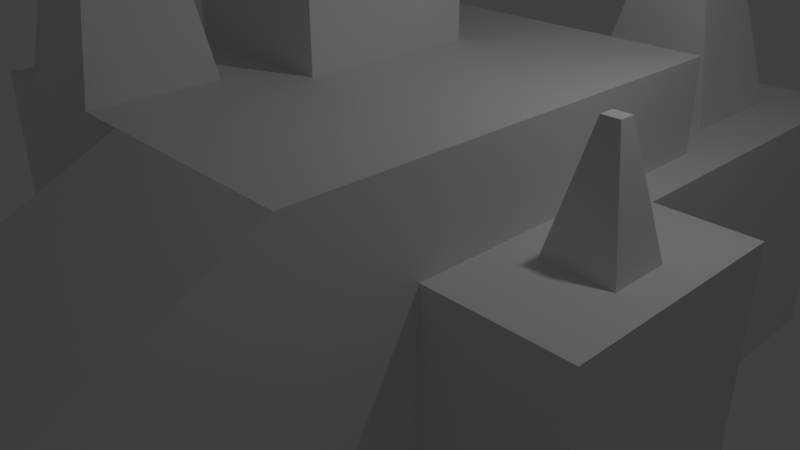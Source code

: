 # Source: buildz.blend  (saved by Blender 2.79.0; exported with 4.5.12 LTS)
import bpy
from mathutils import Matrix  # noqa: F401  (used for matrix-valued properties, if any)

bpy.ops.wm.read_factory_settings(use_empty=True)
scene = bpy.context.scene
scene.name = 'Scene'

# ---- collections
col_collection_1 = bpy.data.collections.new('Collection 1'); scene.collection.children.link(col_collection_1)

# ---- materials (node trees are filled in below, after node groups)
mat_material = bpy.data.materials.new('Material')
mat_material.alpha_threshold = 0.0
mat_material.use_transparent_shadow = False
mat_material.roughness = 0.5
mat_material.line_color = (0.0, 0.0, 0.0, 1.0)

# ---- material node trees

# ---- world
world_world = bpy.data.worlds.new('World'); scene.world = world_world
world_world.color = (0.05088, 0.05088, 0.05088)
world_world.use_sun_shadow = False
world_world.sun_shadow_jitter_overblur = 0.0
world_world.cycles.sampling_method = 'MANUAL'

# ---- cameras
cam_camera = bpy.data.cameras.new('Camera')
cam_camera.clip_end = 100.0
cam_camera.lens = 35.0
cam_camera.sensor_width = 32.0
cam_camera.sensor_height = 18.0
cam_camera.ortho_scale = 7.314
cam_camera.dof.focus_distance = 0.0
cam_camera.dof.aperture_fstop = 128.0

# ---- lights
light_lamp = bpy.data.lights.new('Lamp', 'POINT')
light_lamp.transmission_factor = 0.0
light_lamp.cutoff_distance = 30.0
light_lamp.energy = 100.0
light_lamp.shadow_buffer_clip_start = 1.001
light_lamp.shadow_soft_size = 0.1
light_lamp.shadow_maximum_resolution = 0.006
light_lamp.use_absolute_resolution = True

# ---- meshes
me_cube = bpy.data.meshes.new('Cube')
me_cube.from_pydata([(25.0, 31.25, -25.0), (25.0, -31.25, -25.0), (-25.0, -31.25, -25.0), (-25.0, 31.25, -25.0), (25.0, 31.25, 25.0), (25.0, -31.25, 25.0), (-25.0, -31.25, 25.0), (-25.0, 31.25, 25.0), (3.815e-06, 31.25, -25.0), (25.0, 31.25, 0.0), (-25.0, 31.25, 0.0), (7.629e-06, 31.25, 25.0), (5.722e-06, 31.25, 0.0), (25.0, 31.25, -25.0), (25.0, -31.25, -25.0), (25.0, 31.25, 0.0), (25.0, 31.25, 25.0), (25.0, -31.25, 25.0), (-1.907e-06, -31.25, -25.0), (25.0, -31.25, 0.0), (-25.0, -31.25, 0.0), (-1.144e-05, -31.25, 25.0), (-7.629e-06, -31.25, 0.0), (25.0, 31.25, 12.5), (12.5, 31.25, 25.0), (6.676e-06, 31.25, 12.5), (12.5, 31.25, 12.5), (25.0, 66.25, -25.0), (1.113e-05, 66.25, -25.0), (25.0, 66.25, 7.935e-06), (12.5, 66.25, 7.935e-06), (1.303e-05, 66.25, 7.935e-06), (25.0, 66.25, 12.5), (1.399e-05, 66.25, 12.5), (12.5, 66.25, 12.5), (25.0, -31.25, 12.5), (12.5, -31.25, 25.0), (25.0, -31.25, 12.5), (-9.537e-06, -31.25, 12.5), (12.5, -31.25, 12.5), (25.0, -56.25, -25.0), (-1.176e-05, -56.25, -25.0), (25.0, -56.25, -7.585e-06), (12.5, -56.25, -7.585e-06), (-1.748e-05, -56.25, -7.585e-06), (-1.939e-05, -56.25, 12.5), (25.0, -56.25, 12.5), (12.5, -56.25, 12.5), (-9.537e-06, -31.25, 12.5), (12.5, -31.25, 12.5), (25.0, 0.0, -25.0), (25.0, 31.25, 12.5), (25.0, -31.25, 0.0), (25.0, -1.717e-05, 25.0), (25.0, 31.25, -12.5), (25.0, -1.335e-05, 12.5), (43.0, -1.71e-05, 12.5), (25.0, 0.0, -25.0), (25.0, -15.62, -25.0), (25.0, -15.63, 0.0), (25.0, 15.62, 0.0), (25.0, -15.63, 12.5), (25.0, 15.62, 12.5), (25.0, 15.62, -25.0), (43.0, -3.75e-06, -25.0), (43.0, -15.63, -25.0), (43.0, -15.63, 9.155e-07), (43.0, 15.62, 9.155e-07), (43.0, -15.63, 12.5), (43.0, 15.62, 12.5), (43.0, 15.62, -25.0), (30.0, 31.25, -6.676e-07), (30.0, 31.25, 12.5), (30.0, 15.62, -6.676e-07), (30.0, 15.62, 12.5), (30.0, 31.25, -25.0), (30.0, 15.62, -25.0), (25.0, 66.25, 1.068e-05), (25.0, 66.25, 12.5), (25.0, 66.25, -25.0), (30.0, 66.25, 1.001e-05), (30.0, 66.25, 12.5), (30.0, 66.25, -25.0), (1.033e-05, 48.75, 12.5), (34.0, 15.62, 12.5), (6.25, 31.25, 12.5), (18.75, 31.25, 12.5), (25.0, 48.75, 12.5), (6.25, 66.25, 12.5), (18.75, 66.25, 12.5), (43.0, -7.813, 12.5), (25.0, -7.813, 12.5), (1.216e-05, 57.5, 12.5), (12.5, 40.0, 12.5), (3.125, 31.25, 12.5), (15.63, 31.25, 12.5), (25.0, 57.5, 12.5), (3.125, 66.25, 12.5), (15.63, 66.25, 12.5), (8.504e-06, 40.0, 12.5), (12.5, 57.5, 12.5), (9.375, 31.25, 12.5), (21.88, 31.25, 12.5), (25.0, 40.0, 12.5), (9.375, 66.25, 12.5), (21.88, 66.25, 12.5), (6.25, 57.5, 12.5), (6.25, 40.0, 12.5), (3.125, 48.75, 12.5), (25.0, 7.812, 12.5), (18.75, 57.5, 12.5), (18.75, 40.0, 12.5), (43.0, 7.812, 12.5), (21.88, 48.75, 12.5), (21.88, 40.0, 12.5), (15.63, 40.0, 12.5), (15.63, 57.5, 12.5), (9.375, 40.0, 12.5), (3.125, 40.0, 12.5), (3.125, 57.5, 12.5), (9.375, 57.5, 12.5), (21.88, 57.5, 12.5), (12.5, 52.25, 37.5), (12.5, 48.75, 37.5), (10.0, 45.25, 37.5), (10.0, 48.75, 37.5), (11.25, 48.75, 37.5), (15.0, 45.25, 37.5), (15.0, 48.75, 37.5), (13.75, 48.75, 37.5), (16.25, 48.75, 37.5), (12.5, 45.25, 37.5), (10.0, 52.25, 37.5), (8.75, 48.75, 37.5), (15.0, 52.25, 37.5), (16.25, 45.25, 37.5), (13.75, 45.25, 37.5), (13.75, 52.25, 37.5), (11.25, 45.25, 37.5), (8.75, 45.25, 37.5), (8.75, 52.25, 37.5), (11.25, 52.25, 37.5), (16.25, 52.25, 37.5), (34.0, -15.63, 12.5), (34.0, 7.812, 12.5), (34.0, -7.813, 12.5), (43.0, 3.906, 12.5), (25.0, 3.906, 12.5), (29.5, -1.429e-05, 12.5), (25.0, -3.906, 12.5), (43.0, -3.906, 12.5), (38.5, -1.616e-05, 12.5), (38.5, 7.812, 12.5), (29.5, 7.812, 12.5), (34.0, 3.906, 12.5), (38.5, -7.813, 12.5), (29.5, -7.813, 12.5), (34.0, -3.906, 12.5), (29.5, -3.906, 12.5), (38.5, -3.906, 12.5), (29.5, 3.906, 12.5), (38.5, 3.906, 12.5), (35.12, -1.549e-05, 27.5), (34.0, -1.525e-05, 27.5), (34.0, -0.9766, 27.5), (32.88, -1.502e-05, 27.5), (34.0, 0.9765, 27.5), (32.88, -0.9766, 27.5), (35.12, -0.9766, 27.5), (32.88, 0.9765, 27.5), (35.12, 0.9765, 27.5), (-12.5, 31.25, 25.0), (-12.5, -31.25, 25.0), (-25.0, 5.722e-06, 25.0), (-1.907e-06, -5.722e-06, 25.0), (-12.5, 15.62, 65.0), (-18.75, 31.25, 25.0), (-18.75, -31.25, 25.0), (-25.0, 15.63, 25.0), (-6.676e-06, -15.63, 25.0), (-6.25, 31.25, 25.0), (-6.25, -31.25, 25.0), (-25.0, -15.62, 25.0), (2.861e-06, 15.62, 25.0), (-18.75, 2.861e-06, 65.0), (-12.5, 15.62, 25.0), (-12.5, -15.62, 25.0), (-18.75, -15.62, 25.0), (-18.75, 15.62, 25.0), (-6.25, 15.62, 25.0), (-6.25, -15.63, 25.0), (-21.87, 31.25, 25.0), (-21.88, -31.25, 25.0), (-25.0, 23.44, 25.0), (-9.06e-06, -23.44, 25.0), (-9.375, 31.25, 25.0), (-9.375, -31.25, 25.0), (-25.0, -7.812, 25.0), (4.768e-07, 7.812, 25.0), (-21.88, 4.292e-06, 65.0), (-6.25, -2.861e-06, 65.0), (-12.5, 23.44, 25.0), (-12.5, -7.812, 25.0), (-15.62, 31.25, 25.0), (-15.63, -31.25, 25.0), (-25.0, 7.813, 25.0), (-4.292e-06, -7.813, 25.0), (-3.125, 31.25, 25.0), (-3.125, -31.25, 25.0), (-25.0, -23.44, 25.0), (5.245e-06, 23.44, 25.0), (-21.88, 4.292e-06, 25.0), (-12.5, -7.812, 65.0), (-15.63, -15.62, 25.0), (-21.88, -15.62, 25.0), (-18.75, -7.812, 25.0), (-18.75, -23.44, 25.0), (-15.62, 15.62, 25.0), (-21.88, 15.63, 25.0), (-18.75, 23.44, 25.0), (-3.125, 15.62, 25.0), (-9.375, 15.62, 25.0), (-6.25, 23.44, 25.0), (-15.63, 1.431e-06, 65.0), (-3.125, -15.63, 25.0), (-9.375, -15.62, 25.0), (-6.25, -7.813, 25.0), (-6.25, -23.44, 25.0), (-9.375, -7.813, 25.0), (-3.125, -7.813, 25.0), (-3.125, -4.292e-06, 65.0), (-9.375, 23.44, 25.0), (-3.125, 23.44, 25.0), (-21.88, 7.813, 25.0), (-21.87, 23.44, 25.0), (-15.62, 23.44, 25.0), (-21.88, -23.44, 25.0), (-21.88, -7.812, 25.0), (-15.63, -7.812, 25.0), (-1.907e-06, -5.722e-06, 65.0), (4.768e-07, 7.812, 65.0), (-3.125, -23.44, 25.0), (4.768e-07, 7.812, 25.0), (-1.907e-06, -5.722e-06, 25.0), (-12.5, -7.812, 25.0), (-21.88, 4.292e-06, 25.0), (-12.5, 15.62, 25.0), (-18.75, -7.812, 25.0), (-15.62, 15.62, 25.0), (-21.88, 15.63, 25.0), (-18.75, 15.62, 25.0), (-3.125, 15.62, 25.0), (2.861e-06, 15.62, 25.0), (-9.375, 15.62, 25.0), (-6.25, 15.62, 25.0), (-6.25, -7.813, 25.0), (-4.292e-06, -7.813, 25.0), (-9.375, -7.813, 25.0), (-3.125, -7.813, 25.0), (-21.88, 7.813, 25.0), (-21.88, -7.812, 25.0), (-15.63, -7.812, 25.0), (-18.75, -7.812, 65.0), (-15.62, 15.62, 65.0), (-21.88, 15.63, 65.0), (-18.75, 15.62, 65.0), (-18.75, 7.813, 65.0), (-3.125, 15.62, 65.0), (2.861e-06, 15.62, 65.0), (-9.375, 15.62, 65.0), (-6.25, 15.62, 65.0), (-6.25, 7.812, 65.0), (-6.25, -7.813, 65.0), (-4.292e-06, -7.813, 65.0), (-9.375, -7.813, 65.0), (-3.125, -7.813, 65.0), (-21.88, 7.813, 65.0), (-21.88, -7.812, 65.0), (-15.63, -7.812, 65.0), (-15.63, 7.812, 65.0), (-3.125, 7.812, 65.0), (-11.72, -25.39, 57.0), (-12.5, -25.39, 57.0), (-13.28, -25.39, 57.0), (-14.06, -25.39, 57.0), (-12.5, -23.44, 57.0), (-12.5, -21.48, 57.0), (-13.28, -21.48, 57.0), (-14.06, -23.44, 57.0), (-14.06, -21.48, 57.0), (-11.72, -21.48, 57.0), (-10.94, -21.48, 57.0), (-10.94, -23.44, 57.0), (-10.94, -25.39, 57.0), (-11.72, -23.44, 57.0), (-13.28, -23.44, 57.0), (-11.88, 6.25, 95.0), (-11.25, 6.25, 95.0), (-11.25, 4.687, 95.0), (-10.63, 3.125, 95.0), (-10.0, 3.125, 95.0), (-11.25, 1.562, 95.0), (-11.25, 3.125, 95.0), (-11.88, 3.125, 95.0), (-10.63, 6.25, 95.0), (-10.0, 6.25, 95.0), (-10.0, 4.687, 95.0), (-10.0, 1.562, 95.0), (-9.375, 3.125, 95.0), (-12.5, 3.125, 95.0), (-12.5, 4.687, 95.0), (-10.63, 1.562, 95.0), (-10.63, 4.687, 95.0), (-11.88, 1.562, 95.0), (-11.88, 4.687, 95.0), (-9.375, 4.687, 95.0)], [(59, 19), (23, 55)], [(0, 63, 57, 1, 18, 2, 3, 8), (241, 208, 21, 194), (57, 63, 0, 13, 50, 58), (22, 38, 21, 208, 181, 196, 172, 204, 177, 192, 6, 20), (2, 20, 6, 209, 182, 197, 173, 205, 178, 193, 7, 10, 3), (12, 8, 3, 10), (11, 25, 12, 10, 7, 191, 176, 203, 171, 195, 180, 207), (0, 8, 28, 27), (12, 25, 99, 83, 92, 33, 31), (4, 5, 17, 53, 16), (5, 35, 19, 1, 14, 52, 17), (0, 9, 15, 54, 13), (9, 23, 4, 16, 51, 15), (18, 22, 20, 2), (22, 18, 41, 44), (24, 26, 101, 85, 94, 25, 11), (4, 23, 102, 86, 95, 26, 24), (121, 96, 32, 105), (34, 30, 31, 33, 97, 88, 104), (29, 27, 28, 31, 30), (32, 29, 30, 34, 98, 89, 105), (120, 100, 34, 104), (8, 12, 31, 28), (23, 9, 29, 32, 96, 87, 103), (9, 0, 27, 29), (1, 19, 42, 40), (38, 45, 21), (35, 5, 46), (40, 42, 43, 44, 41), (43, 47, 45, 44), (42, 46, 47, 43), (21, 45, 47, 46, 5, 36), (18, 1, 40, 41), (19, 35, 46, 42), (38, 22, 44, 45), (39, 35, 37, 49), (38, 39, 49, 48), (17, 37, 61, 91, 149, 55, 53), (51, 16, 53, 55, 147, 109, 62), (1, 57, 58, 14), (61, 37, 52, 59), (58, 59, 52, 14), (63, 13, 75, 76), (62, 60, 73, 74), (60, 62, 84, 69, 67), (67, 69, 112, 146, 56, 150, 90, 68, 66, 65, 64, 70), (57, 63, 70, 64), (61, 59, 66, 68, 143), (145, 143, 68, 90, 155), (59, 58, 65, 66), (161, 151, 56, 146), (63, 60, 67, 70), (58, 57, 64, 65), (72, 74, 73, 71), (75, 71, 73, 76), (51, 62, 74, 72), (60, 63, 76, 73), (75, 13, 79, 82), (51, 72, 81, 78), (77, 78, 81, 80), (79, 77, 80, 82), (71, 75, 82, 80), (72, 71, 80, 81), (15, 51, 78, 77), (13, 15, 77, 79), (119, 106, 88, 97), (111, 114, 135, 127), (108, 118, 139, 133), (116, 110, 89, 98), (106, 119, 140, 132), (114, 103, 87, 113), (121, 110, 134, 142), (86, 102, 114, 111), (102, 23, 103, 114), (117, 93, 131, 138), (26, 95, 115, 93), (95, 86, 111, 115), (100, 116, 98, 34), (114, 113, 130, 135), (115, 111, 127, 136), (113, 121, 142, 130), (85, 101, 117, 107), (101, 26, 93, 117), (99, 118, 108, 83), (25, 94, 118, 99), (94, 85, 107, 118), (92, 119, 97, 33), (83, 108, 119, 92), (107, 117, 138, 124), (106, 120, 104, 88), (119, 108, 133, 140), (93, 115, 136, 131), (110, 121, 105, 89), (100, 120, 141, 122), (113, 87, 96, 121), (139, 124, 125, 133), (138, 131, 123, 126), (136, 127, 128, 129), (127, 135, 130, 128), (131, 136, 129, 123), (123, 129, 137, 122), (129, 128, 134, 137), (124, 138, 126, 125), (133, 125, 132, 140), (125, 126, 141, 132), (126, 123, 122, 141), (128, 130, 142, 134), (116, 100, 122, 137), (110, 116, 137, 134), (120, 106, 132, 141), (118, 107, 124, 139), (84, 144, 152, 112, 69), (62, 109, 153, 144, 84), (151, 161, 170, 162), (159, 155, 90, 150), (158, 156, 145, 157), (91, 61, 143, 145, 156), (159, 151, 162, 168), (55, 149, 158, 148), (149, 91, 156, 158), (151, 159, 150, 56), (154, 160, 169, 166), (157, 145, 155, 159), (153, 160, 154, 144), (109, 147, 160, 153), (147, 55, 148, 160), (152, 161, 146, 112), (144, 154, 161, 152), (157, 159, 168, 164), (169, 165, 163, 166), (165, 167, 164, 163), (163, 164, 168, 162), (166, 163, 162, 170), (161, 154, 166, 170), (148, 158, 167, 165), (160, 148, 165, 169), (158, 157, 164, 167), (16, 24, 11, 210, 183, 198, 174, 206, 179, 194, 21, 36, 17, 53), (280, 230, 239, 240), (237, 215, 247, 260), (190, 225, 290, 291), (238, 213, 186, 202), (237, 214, 187, 215), (236, 192, 177, 216), (235, 217, 185, 201), (234, 218, 188, 219), (217, 188, 250, 248), (232, 220, 183, 210), (231, 221, 189, 222), (226, 229, 258, 255), (229, 224, 179, 206), (228, 225, 190, 226), (177, 204, 283, 284), (213, 187, 289, 287), (216, 177, 284, 288), (225, 186, 286, 290), (174, 198, 242, 243), (188, 218, 249, 250), (202, 186, 225, 228), (229, 206, 256, 258), (215, 238, 261, 247), (226, 190, 224, 229), (221, 185, 246, 253), (185, 217, 248, 246), (238, 202, 244, 261), (195, 231, 222, 180), (171, 201, 231, 195), (201, 185, 221, 231), (207, 232, 210, 11), (180, 222, 232, 207), (222, 189, 220, 232), (220, 189, 254, 251), (178, 205, 233, 218), (205, 173, 211, 233), (191, 234, 219, 176), (7, 193, 234, 191), (193, 178, 218, 234), (203, 235, 201, 171), (176, 219, 235, 203), (219, 188, 217, 235), (214, 236, 216, 187), (182, 209, 236, 214), (209, 6, 192, 236), (202, 228, 257, 244), (173, 197, 237, 211), (197, 182, 214, 237), (211, 237, 260, 245), (189, 221, 253, 254), (215, 187, 213, 238), (204, 172, 282, 283), (172, 196, 281, 282), (227, 190, 291, 292), (233, 211, 245, 259), (206, 174, 243, 256), (228, 226, 255, 257), (198, 183, 252, 242), (183, 220, 251, 252), (218, 233, 259, 249), (224, 241, 194, 179), (190, 227, 241, 224), (227, 181, 208, 241), (247, 261, 278, 262), (244, 257, 274, 212), (254, 253, 269, 270), (261, 244, 212, 278), (257, 255, 272, 274), (252, 251, 267, 268), (256, 243, 239, 273), (245, 260, 277, 199), (260, 247, 262, 277), (253, 246, 175, 269), (250, 249, 264, 265), (259, 245, 199, 276), (251, 254, 270, 267), (246, 248, 263, 175), (255, 258, 275, 272), (242, 252, 268, 240), (243, 242, 240, 239), (249, 259, 276, 264), (258, 256, 273, 275), (248, 250, 265, 263), (270, 269, 304, 305), (276, 199, 184, 266), (280, 271, 306, 315), (278, 212, 301, 313), (274, 272, 307, 311), (230, 275, 273, 239), (200, 272, 275, 230), (175, 263, 296, 297), (184, 223, 303, 309), (269, 175, 297, 304), (264, 276, 266, 265), (199, 277, 262, 184), (263, 279, 314, 296), (184, 262, 278, 223), (200, 230, 308, 300), (265, 266, 279, 263), (279, 266, 310, 314), (267, 280, 240, 268), (270, 271, 280, 267), (266, 184, 309, 310), (295, 283, 282, 285), (294, 281, 293, 292), (290, 294, 292, 291), (286, 285, 294, 290), (285, 282, 281, 294), (287, 295, 285, 286), (289, 288, 295, 287), (288, 284, 283, 295), (187, 216, 288, 289), (186, 213, 287, 286), (181, 227, 292, 293), (196, 181, 293, 281), (314, 303, 302, 298), (312, 299, 300, 306), (299, 311, 307, 300), (302, 301, 311, 299), (304, 312, 306, 305), (297, 298, 312, 304), (298, 302, 299, 312), (303, 313, 301, 302), (296, 314, 298, 297), (310, 309, 303, 314), (306, 300, 308, 315), (212, 274, 311, 301), (271, 270, 305, 306), (223, 278, 313, 303), (230, 280, 315, 308), (272, 200, 300, 307)])
me_cube.materials.append(mat_material)
me_cube.use_remesh_preserve_volume = False
me_cube.use_remesh_preserve_attributes = False
me_cube.use_mirror_vertex_groups = False
me_cube.update()

# ---- objects
ob_cube = bpy.data.objects.new('Cube', me_cube)
ob_lamp = bpy.data.objects.new('Lamp', light_lamp)
ob_camera = bpy.data.objects.new('Camera', cam_camera)

# ---- transforms, parenting, visibility, modifiers, constraints
ob_cube.location = (0.0, 0.0, 0.0)
ob_cube.scale = (0.1, 0.1, 0.1)
ob_cube.lock_rotations_4d = False
ob_cube.empty_display_type = 'ARROWS'
ob_cube.lineart.crease_threshold = 0.0
ob_lamp.location = (4.076, 1.005, 5.904)
ob_lamp.rotation_euler = (0.6503, 0.05522, 1.866)
ob_lamp.lock_rotations_4d = False
ob_lamp.empty_display_type = 'ARROWS'
ob_lamp.color = (0.0, 0.0, 0.0, 0.0)
ob_lamp.lineart.crease_threshold = 0.0
ob_camera.location = (7.481, -6.508, 5.344)
ob_camera.rotation_euler = (1.109, 0.0, 0.8149)
ob_camera.lock_rotations_4d = False
ob_camera.empty_display_type = 'ARROWS'
ob_camera.color = (0.0, 0.0, 0.0, 0.0)
ob_camera.display_type = 'WIRE'
ob_camera.lineart.crease_threshold = 0.0

# ---- collection membership
col_collection_1.objects.link(ob_cube)
col_collection_1.objects.link(ob_lamp)
col_collection_1.objects.link(ob_camera)

# ---- scene / render settings (as saved in the file)
scene.camera = ob_camera
scene.frame_start = 1; scene.frame_end = 250; scene.frame_set(1)
scene.render.engine = 'BLENDER_EEVEE_NEXT'
scene.render.resolution_percentage = 50
scene.render.dither_intensity = 0.0
scene.cycles.use_denoising = False
scene.cycles.samples = 128
scene.cycles.sampling_pattern = 'TABULATED_SOBOL'
scene.cycles.use_adaptive_sampling = False
scene.cycles.use_light_tree = False
scene.cycles.blur_glossy = 0.0
scene.cycles.sample_clamp_indirect = 0.0
scene.view_settings.view_transform = 'Standard'
bpy.context.view_layer.update()
